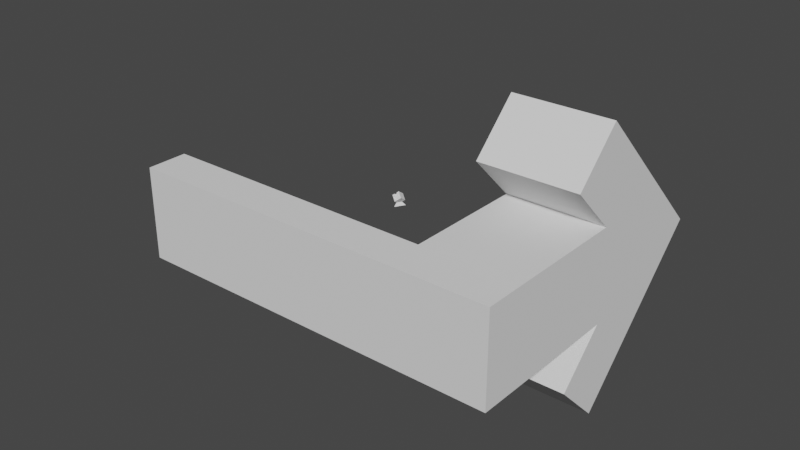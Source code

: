 # Source: GROUNDFORCE.blend  (saved by Blender 3.2.14; exported with 4.5.12 LTS)
import bpy
from mathutils import Matrix  # noqa: F401  (used for matrix-valued properties, if any)

bpy.ops.wm.read_factory_settings(use_empty=True)
scene = bpy.context.scene
scene.name = 'Scene'

# ---- collections
col_collection = bpy.data.collections.new('Collection'); scene.collection.children.link(col_collection)

# ---- world
world_world = bpy.data.worlds.new('World'); scene.world = world_world
world_world.use_nodes = True; world_world.node_tree.nodes.clear()
_N = world_world.node_tree.nodes; _L = world_world.node_tree.links
n0 = _N.new('ShaderNodeOutputWorld'); n0.name = 'World Output'; n0.location = (300, 300)
n1 = _N.new('ShaderNodeBackground'); n1.name = 'Background'; n1.location = (10, 300)
n1.inputs[0].default_value = (0.05088, 0.05088, 0.05088, 1.0)
_L.new(n1.outputs[0], n0.inputs[0])
n0.is_active_output = True
world_world.color = (0.05088, 0.05088, 0.05088)
world_world.use_sun_shadow = False
world_world.sun_shadow_jitter_overblur = 0.0

# ---- meshes
me_cubo_007 = bpy.data.meshes.new('Cubo.007')
me_cubo_007.from_pydata([(-0.3508, -1.222, -0.7778), (-0.3508, 0.7778, -0.7778), (-0.3508, 0.7778, 1.222), (-0.3508, 0.1111, 1.222), (-0.3508, -0.5556, -0.7778), (-0.3508, 0.1111, -0.7778), (0.6492, 0.7778, -0.7778), (0.6492, 0.7778, 1.222), (0.6492, -1.222, -0.7778), (0.6492, 0.1111, 1.222), (0.6492, 0.1111, -0.7778), (0.6492, -0.5556, -0.7778), (-0.3508, -1.222, -0.1111), (-0.3508, 0.7778, 0.5556), (-0.3508, 0.7778, -0.1111), (0.6492, -1.222, -0.1111), (0.6492, 0.7778, 0.5556), (0.6492, 0.7778, -0.1111), (0.6492, -0.5556, -0.1111), (0.6492, 0.1111, -0.1111), (0.6492, 0.1111, 0.5556), (-0.3508, -0.5556, -0.1111), (-0.3508, 0.1111, 0.5556), (-0.3508, 0.1111, -0.1111), (-0.3508, -1.423, 0.7561), (-0.3508, -0.7561, 1.423), (0.6492, -1.423, 0.7561), (0.6492, -0.7561, 1.423), (-0.3508, -1.714, 1.048), (-0.3508, -1.048, 1.714), (0.6492, -1.714, 1.048), (0.6492, -1.048, 1.714), (-3.194, -1.423, 0.7561), (-3.194, -0.7561, 1.423), (-3.194, -1.714, 1.048), (-3.194, -1.048, 1.714)], [], [(22, 3, 2, 13), (5, 10, 11, 4), (1, 6, 10, 5), (18, 11, 10, 19), (15, 8, 11, 18), (4, 11, 8, 0), (19, 10, 6, 17), (13, 2, 7, 16), (7, 2, 3, 9), (4, 21, 23, 5), (0, 12, 21, 4), (1, 14, 17, 6), (14, 13, 16, 17), (9, 20, 16, 7), (20, 19, 17, 16), (19, 20, 18), (22, 23, 21), (21, 12, 15, 18), (8, 15, 12, 0), (20, 9, 3, 22), (5, 23, 14, 1), (23, 22, 13, 14), (18, 20, 27, 26), (24, 26, 30, 28), (21, 18, 26, 24), (22, 21, 24, 25), (20, 22, 25, 27), (29, 28, 30, 31), (26, 27, 31, 30), (27, 25, 29, 31), (28, 29, 35, 34), (33, 32, 34, 35), (29, 25, 33, 35), (24, 28, 34, 32), (25, 24, 32, 33)])
_uv = me_cubo_007.uv_layers.new(name='MapaUV')
_uv.uv.foreach_set('vector', [0.5417, 0.1667, 0.625, 0.1667, 0.625, 0.25, 0.5417, 0.25, 0.125, 0.5833, 0.25, 0.5833, 0.25, 0.6667, 0.125, 0.6667, 0.125, 0.5, 0.25, 0.5, 0.25, 0.5833, 0.125, 0.5833, 0.4306, 0.7361, 0.3333, 0.75, 0.2917, 0.625, 0.4028, 0.5972, 0.4583, 0.875, 0.375, 0.875, 0.3333, 0.75, 0.4306, 0.7361, 0.125, 0.6667, 0.25, 0.6667, 0.25, 0.75, 0.125, 0.75, 0.4028, 0.5972, 0.2917, 0.625, 0.25, 0.5, 0.375, 0.4583, 0.5417, 0.25, 0.625, 0.25, 0.625, 0.375, 0.5417, 0.375, 0.75, 0.5, 0.875, 0.5, 0.875, 0.5833, 0.75, 0.5833, 0.375, 0.08333, 0.4583, 0.08333, 0.4583, 0.1667, 0.375, 0.1667, 0.375, 0.0, 0.4583, 0.0, 0.4583, 0.08333, 0.375, 0.08333, 0.375, 0.25, 0.4583, 0.25, 0.4583, 0.375, 0.375, 0.375, 0.4583, 0.25, 0.5417, 0.25, 0.5417, 0.375, 0.4583, 0.375, 0.625, 0.5417, 0.5139, 0.5694, 0.5, 0.4167, 0.625, 0.375, 0.5139, 0.5694, 0.4028, 0.5972, 0.375, 0.4583, 0.5, 0.4167, 0.4028, 0.5972, 0.5139, 0.5694, 0.4306, 0.7361, 0.5417, 0.1667, 0.4583, 0.1667, 0.4583, 0.08333, 0.4583, 0.08333, 0.4583, 1.0, 0.4583, 0.875, 0.4306, 0.7361, 0.375, 0.875, 0.4583, 0.875, 0.4583, 1.0, 0.375, 1.0, 0.5139, 0.5694, 0.75, 0.5833, 0.625, 0.1667, 0.5417, 0.1667, 0.375, 0.1667, 0.4583, 0.1667, 0.4583, 0.25, 0.375, 0.25, 0.4583, 0.1667, 0.5417, 0.1667, 0.5417, 0.25, 0.4583, 0.25, 0.4306, 0.7361, 0.5139, 0.5694, 0.5139, 0.5694, 0.4306, 0.7361, 0.4583, 0.08333, 0.4306, 0.7361, 0.4306, 0.7361, 0.4583, 0.08333, 0.4583, 0.08333, 0.4306, 0.7361, 0.4306, 0.7361, 0.4583, 0.08333, 0.5417, 0.1667, 0.4583, 0.08333, 0.4583, 0.08333, 0.5417, 0.1667, 0.5139, 0.5694, 0.5417, 0.1667, 0.5417, 0.1667, 0.5139, 0.5694, 0.5417, 0.1667, 0.4583, 0.08333, 0.4306, 0.7361, 0.5139, 0.5694, 0.4306, 0.7361, 0.5139, 0.5694, 0.5139, 0.5694, 0.4306, 0.7361, 0.5139, 0.5694, 0.5417, 0.1667, 0.5417, 0.1667, 0.5139, 0.5694, 0.4583, 0.08333, 0.5417, 0.1667, 0.5417, 0.1667, 0.4583, 0.08333, 0.5417, 0.1667, 0.4583, 0.08333, 0.4583, 0.08333, 0.5417, 0.1667, 0.5417, 0.1667, 0.5417, 0.1667, 0.5417, 0.1667, 0.5417, 0.1667, 0.4583, 0.08333, 0.4583, 0.08333, 0.4583, 0.08333, 0.4583, 0.08333, 0.5417, 0.1667, 0.4583, 0.08333, 0.4583, 0.08333, 0.5417, 0.1667])
me_cubo_007.update()
me_cubo_008 = bpy.data.meshes.new('Cubo.008')
me_cubo_008.from_pydata([(-0.05327, 0.03081, 0.04343), (-0.02608, -0.04117, 0.06215), (3.725e-09, 0.06146, 0.087), (0.02609, -0.04117, 0.06215), (0.0, 0.0001713, -0.0001516), (0.02609, -0.01116, 0.1048), (0.05327, 0.03081, 0.04343), (0.0087, -0.01116, 0.1048), (-0.008689, -0.04117, 0.06215), (-0.05327, -0.03081, 0.08676), (0.0, -0.0001713, 0.1303), (0.0087, -0.04117, 0.06215), (-3.725e-09, -0.06146, 0.04318), (0.05327, -0.03081, 0.08676), (-0.02608, -0.03117, 0.07637), (0.02609, -0.02116, 0.0906), (0.02609, -0.03117, 0.07637), (-0.008689, -0.03117, 0.07637), (0.0087, -0.02116, 0.0906), (0.0087, -0.03117, 0.07637), (-0.03131, -0.01816, 0.09488), (-0.01392, -0.008152, 0.1091), (-0.01392, 0.04882, 0.06904), (-0.03131, 0.03882, 0.05481), (-0.03533, 0.04113, 0.0581), (-0.01794, 0.05114, 0.07233), (0.0087, -0.01581, 0.1081), (0.0087, -0.02582, 0.09387), (0.02609, -0.02582, 0.09387), (0.02609, -0.01581, 0.1081), (0.02609, -0.04582, 0.06542), (0.0087, -0.04582, 0.06542), (0.02609, -0.03582, 0.07964), (-0.01392, -0.0128, 0.1124), (-0.03131, -0.02281, 0.09815), (-0.03533, -0.02049, 0.1014), (-0.01794, -0.01049, 0.1157), (-0.02608, -0.03582, 0.07964), (-0.008689, -0.04582, 0.06542), (-0.008689, -0.03582, 0.07964), (-0.02608, -0.04582, 0.06542), (-0.01794, -0.005839, 0.1124), (-0.03533, -0.01584, 0.09817)], [], [(2, 6, 4, 0, 24, 23, 22, 25), (4, 6, 13, 12), (37, 39, 34, 35, 9, 12, 13, 10, 36, 33, 27, 26, 29, 28, 32, 30, 31, 38, 40), (36, 10, 2, 25, 41), (24, 0, 9, 35, 42), (4, 12, 9, 0), (13, 6, 2, 10), (18, 15, 5, 7), (11, 8, 38, 31), (3, 11, 31, 30), (8, 1, 40, 38), (29, 5, 15, 28), (7, 5, 29, 26), (8, 11, 19, 17), (1, 8, 17, 14), (32, 16, 3, 30), (28, 15, 16, 32), (18, 17, 19), (37, 14, 17, 39), (40, 1, 14, 37), (27, 18, 7, 26), (11, 3, 16, 19), (19, 16, 15, 18), (20, 42, 35, 34), (17, 20, 34, 39), (18, 21, 20, 17), (21, 18, 27, 33), (21, 33, 36, 41), (25, 22, 21, 41), (42, 20, 23, 24), (20, 21, 22, 23)])
_uv = me_cubo_008.uv_layers.new(name='MapaUV')
_uv.uv.foreach_set('vector', [0.625, 0.0, 0.625, 0.25, 0.375, 0.25, 0.375, 0.0, 0.4592, 0.0, 0.4592, 0.01887, 0.5408, 0.01887, 0.5408, 0.0, 0.375, 0.25, 0.625, 0.25, 0.625, 0.5, 0.375, 0.5, 0.4184, 0.6658, 0.4592, 0.625, 0.4592, 0.7311, 0.4592, 0.75, 0.375, 0.75, 0.375, 0.5, 0.625, 0.5, 0.625, 0.75, 0.5408, 0.75, 0.5408, 0.7311, 0.5408, 0.625, 0.5816, 0.6658, 0.6224, 0.625, 0.5816, 0.5842, 0.5408, 0.5434, 0.5, 0.5026, 0.4592, 0.5434, 0.4184, 0.5842, 0.3776, 0.625, 0.5408, 0.75, 0.625, 0.75, 0.625, 1.0, 0.5408, 1.0, 0.5408, 0.7689, 0.4592, 1.0, 0.375, 1.0, 0.375, 0.75, 0.4592, 0.75, 0.4592, 0.7689, 0.125, 0.5, 0.375, 0.5, 0.375, 0.75, 0.125, 0.75, 0.625, 0.5, 0.875, 0.5, 0.875, 0.75, 0.625, 0.75, 0.5417, 0.1667, 0.5417, 0.25, 0.625, 0.25, 0.625, 0.1667, 0.125, 0.5833, 0.125, 0.6667, 0.1523, 0.6667, 0.1523, 0.5833, 0.125, 0.5, 0.125, 0.5833, 0.1523, 0.5833, 0.1523, 0.5, 0.125, 0.6667, 0.125, 0.75, 0.1523, 0.75, 0.1523, 0.6667, 0.625, 0.2773, 0.625, 0.25, 0.5417, 0.25, 0.5417, 0.2773, 0.875, 0.5833, 0.875, 0.5, 0.8477, 0.5, 0.8477, 0.5833, 0.375, 0.08333, 0.375, 0.1667, 0.4583, 0.1667, 0.4583, 0.08333, 0.375, 0.0, 0.375, 0.08333, 0.4583, 0.08333, 0.4583, 0.0, 0.4583, 0.2773, 0.4583, 0.25, 0.375, 0.25, 0.375, 0.2773, 0.5417, 0.2773, 0.5417, 0.25, 0.4583, 0.25, 0.4583, 0.2773, 0.5417, 0.1667, 0.4583, 0.08333, 0.4583, 0.1667, 0.4583, 0.9727, 0.4583, 1.0, 0.4583, 0.08333, 0.4523, 0.2257, 0.375, 0.9727, 0.375, 1.0, 0.4583, 1.0, 0.4583, 0.9727, 0.5356, 0.2545, 0.5417, 0.1667, 0.625, 0.1667, 0.6523, 0.2575, 0.375, 0.1667, 0.375, 0.25, 0.4583, 0.25, 0.4583, 0.1667, 0.4583, 0.1667, 0.4583, 0.25, 0.5417, 0.25, 0.5417, 0.1667, 0.4583, 0.08333, 0.4583, 0.08333, 0.4523, 0.2257, 0.4523, 0.2257, 0.4583, 0.08333, 0.4583, 0.08333, 0.4523, 0.2257, 0.4523, 0.2257, 0.5417, 0.1667, 0.5417, 0.1667, 0.4583, 0.08333, 0.4583, 0.08333, 0.5417, 0.1667, 0.5417, 0.1667, 0.5356, 0.2545, 0.5356, 0.2545, 0.5417, 0.1667, 0.5356, 0.2545, 0.5356, 0.2545, 0.5417, 0.1667, 0.5417, 0.1667, 0.5417, 0.1667, 0.5417, 0.1667, 0.5417, 0.1667, 0.4583, 0.08333, 0.4583, 0.08333, 0.4583, 0.08333, 0.4583, 0.08333, 0.4583, 0.08333, 0.5417, 0.1667, 0.5417, 0.1667, 0.4583, 0.08333])
me_cubo_008.materials.append(None)
me_cubo_008.update()
me_cubo_011 = bpy.data.meshes.new('Cubo.011')
me_cubo_011.from_pydata([(-0.02016, 0.01164, 0.01035), (-3.368e-09, -0.02328, 0.01035), (0.02016, 0.01164, 0.01035), (-0.01783, 0.01029, 0.01035), (-3.167e-09, -0.02059, 0.01035), (0.01783, 0.01029, 0.01035), (-0.04052, 0.02339, -0.01103), (-4.156e-09, -0.04678, -0.01103), (0.04052, 0.02339, -0.01103), (-0.03583, 0.02069, -0.01103), (-3.776e-09, -0.04138, -0.01103), (0.03583, 0.02069, -0.01103)], [], [(2, 0, 3, 5), (0, 2, 8, 6), (1, 0, 6, 7), (4, 10, 9, 3), (1, 4, 3, 0), (3, 9, 11, 5), (5, 11, 10, 4), (2, 5, 4, 1), (2, 1, 7, 8), (6, 8, 11, 9), (7, 6, 9, 10), (8, 7, 10, 11)])
_uv = me_cubo_011.uv_layers.new(name='MapaUV')
_uv.uv.foreach_set('vector', [0.625, 0.09729, 0.5277, 0.09729, 0.0, 0.0, 0.0, 0.0, 0.5277, 0.09729, 0.625, 0.09729, 0.625, 0.09729, 0.5277, 0.09729, 0.5277, 0.0, 0.5277, 0.09729, 0.5277, 0.09729, 0.5277, 0.0, 0.5277, 0.0, 0.5277, 0.0, 0.5277, 0.09729, 0.0, 0.0, 0.5277, 0.0, 0.5277, 0.0, 0.5277, 0.09729, 0.5277, 0.09729, 0.0, 0.0, 0.5277, 0.09729, 0.625, 0.09729, 0.0, 0.0, 0.0, 0.0, 0.625, 0.09729, 0.5277, 0.0, 0.5277, 0.0, 0.625, 0.09729, 0.0, 0.0, 0.5277, 0.0, 0.5277, 0.0, 0.625, 0.09729, 0.5277, 0.0, 0.5277, 0.0, 0.625, 0.09729, 0.5277, 0.09729, 0.625, 0.09729, 0.625, 0.09729, 0.5277, 0.09729, 0.5277, 0.0, 0.5277, 0.09729, 0.5277, 0.09729, 0.5277, 0.0, 0.625, 0.09729, 0.5277, 0.0, 0.5277, 0.0, 0.625, 0.09729])
me_cubo_011.update()

# ---- objects
ob_flecha = bpy.data.objects.new('Flecha', me_cubo_007)
ob_logo = bpy.data.objects.new('Logo', me_cubo_008)
ob_cubo_001 = bpy.data.objects.new('Cubo.001', me_cubo_011)

# ---- transforms, parenting, visibility, modifiers, constraints
ob_flecha.location = (1.092, 0.2178, 2.682e-07)
ob_flecha.rotation_euler = (0.7854, 0.0, 0.0)
ob_flecha.scale = (0.6924, 0.6924, 0.6924)
ob_logo.location = (0.0, 0.0, -0.00423)
ob_logo.scale = (0.69, 0.69, 0.69)
ob_cubo_001.location = (0.0, 0.0, 0.0)

# ---- collection membership
scene.collection.objects.link(ob_flecha)
scene.collection.objects.link(ob_logo)
scene.collection.objects.link(ob_cubo_001)

# ---- scene / render settings (as saved in the file)
scene.frame_start = 1; scene.frame_end = 250; scene.frame_set(1)
scene.render.engine = 'BLENDER_EEVEE_NEXT'
scene.cycles.sampling_pattern = 'TABULATED_SOBOL'
scene.cycles.use_light_tree = False
scene.view_settings.view_transform = 'Filmic'
bpy.context.view_layer.update()

# ---- added for rendering (the .blend has no active camera and no usable light): camera, sun
cam_auto = bpy.data.cameras.new('AutoCamera')
cam_auto.lens = 50.0
cam_auto.sensor_width = 36.0
cam_auto.clip_end = 1000.0
ob_auto_camera = bpy.data.objects.new('AutoCamera', cam_auto)
scene.collection.objects.link(ob_auto_camera)
ob_auto_camera.location = (4.24298, -5.07902, 3.22557)
ob_auto_camera.rotation_euler = (1.09748, -7.21219e-08, 0.694738)
scene.camera = ob_auto_camera
light_auto_sun = bpy.data.lights.new('AutoSun', 'SUN')
light_auto_sun.energy = 3.0
light_auto_sun.angle = 0.0523599
ob_auto_sun = bpy.data.objects.new('AutoSun', light_auto_sun)
scene.collection.objects.link(ob_auto_sun)
ob_auto_sun.rotation_euler = (0.872665, 0.174533, 0.523599)
bpy.context.view_layer.update()
